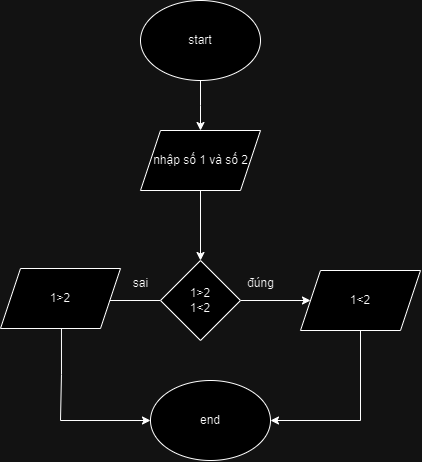

The diagram above was exported from draw.io. Its source (the exported page's mxGraphModel, read from the mxfile embedded in the PNG):
<mxGraphModel dx="610" dy="322" grid="1" gridSize="10" guides="1" tooltips="1" connect="1" arrows="1" fold="1" page="1" pageScale="1" pageWidth="827" pageHeight="1169" math="0" shadow="0">
  <root>
    <mxCell id="0" />
    <mxCell id="1" parent="0" />
    <mxCell id="OE9xtjnlj0O_GeKfsW_q-5" style="edgeStyle=orthogonalEdgeStyle;rounded=0;orthogonalLoop=1;jettySize=auto;html=1;" edge="1" parent="1" source="OE9xtjnlj0O_GeKfsW_q-1">
      <mxGeometry relative="1" as="geometry">
        <mxPoint x="340" y="230" as="targetPoint" />
      </mxGeometry>
    </mxCell>
    <mxCell id="OE9xtjnlj0O_GeKfsW_q-1" value="start" style="ellipse;whiteSpace=wrap;html=1;" vertex="1" parent="1">
      <mxGeometry x="280" y="100" width="120" height="80" as="geometry" />
    </mxCell>
    <mxCell id="OE9xtjnlj0O_GeKfsW_q-7" value="" style="edgeStyle=orthogonalEdgeStyle;rounded=0;orthogonalLoop=1;jettySize=auto;html=1;" edge="1" parent="1" source="OE9xtjnlj0O_GeKfsW_q-4" target="OE9xtjnlj0O_GeKfsW_q-6">
      <mxGeometry relative="1" as="geometry" />
    </mxCell>
    <mxCell id="OE9xtjnlj0O_GeKfsW_q-4" value="nhập số 1 và số 2" style="shape=parallelogram;perimeter=parallelogramPerimeter;html=1;fixedSize=1;textDirection=ltr;" vertex="1" parent="1">
      <mxGeometry x="280" y="230" width="120" height="60" as="geometry" />
    </mxCell>
    <mxCell id="OE9xtjnlj0O_GeKfsW_q-8" style="edgeStyle=orthogonalEdgeStyle;rounded=0;orthogonalLoop=1;jettySize=auto;html=1;entryX=0;entryY=0.5;entryDx=0;entryDy=0;" edge="1" parent="1" source="OE9xtjnlj0O_GeKfsW_q-6" target="OE9xtjnlj0O_GeKfsW_q-14">
      <mxGeometry relative="1" as="geometry">
        <mxPoint x="440" y="400" as="targetPoint" />
      </mxGeometry>
    </mxCell>
    <mxCell id="OE9xtjnlj0O_GeKfsW_q-9" style="edgeStyle=orthogonalEdgeStyle;rounded=0;orthogonalLoop=1;jettySize=auto;html=1;" edge="1" parent="1" source="OE9xtjnlj0O_GeKfsW_q-6">
      <mxGeometry relative="1" as="geometry">
        <mxPoint x="240" y="400" as="targetPoint" />
      </mxGeometry>
    </mxCell>
    <mxCell id="OE9xtjnlj0O_GeKfsW_q-6" value="1&amp;gt;2&lt;div&gt;1&amp;lt;2&lt;/div&gt;" style="rhombus;whiteSpace=wrap;html=1;" vertex="1" parent="1">
      <mxGeometry x="300" y="360" width="80" height="80" as="geometry" />
    </mxCell>
    <mxCell id="OE9xtjnlj0O_GeKfsW_q-12" value="đúng" style="text;html=1;align=center;verticalAlign=middle;resizable=0;points=[];autosize=1;strokeColor=none;fillColor=none;" vertex="1" parent="1">
      <mxGeometry x="375" y="368" width="50" height="30" as="geometry" />
    </mxCell>
    <mxCell id="OE9xtjnlj0O_GeKfsW_q-13" value="sai" style="text;html=1;align=center;verticalAlign=middle;resizable=0;points=[];autosize=1;strokeColor=none;fillColor=none;" vertex="1" parent="1">
      <mxGeometry x="260" y="368" width="40" height="30" as="geometry" />
    </mxCell>
    <mxCell id="OE9xtjnlj0O_GeKfsW_q-17" style="edgeStyle=orthogonalEdgeStyle;rounded=0;orthogonalLoop=1;jettySize=auto;html=1;entryX=1;entryY=0.5;entryDx=0;entryDy=0;" edge="1" parent="1" source="OE9xtjnlj0O_GeKfsW_q-14" target="OE9xtjnlj0O_GeKfsW_q-18">
      <mxGeometry relative="1" as="geometry">
        <mxPoint x="500" y="520" as="targetPoint" />
        <Array as="points">
          <mxPoint x="500" y="520" />
        </Array>
      </mxGeometry>
    </mxCell>
    <mxCell id="OE9xtjnlj0O_GeKfsW_q-14" value="1&amp;lt;2" style="shape=parallelogram;perimeter=parallelogramPerimeter;whiteSpace=wrap;html=1;fixedSize=1;" vertex="1" parent="1">
      <mxGeometry x="440" y="370" width="120" height="60" as="geometry" />
    </mxCell>
    <mxCell id="OE9xtjnlj0O_GeKfsW_q-16" style="edgeStyle=orthogonalEdgeStyle;rounded=0;orthogonalLoop=1;jettySize=auto;html=1;" edge="1" parent="1">
      <mxGeometry relative="1" as="geometry">
        <mxPoint x="290" y="520" as="targetPoint" />
        <mxPoint x="180" y="428" as="sourcePoint" />
        <Array as="points">
          <mxPoint x="201" y="428" />
          <mxPoint x="201" y="474" />
          <mxPoint x="200" y="474" />
          <mxPoint x="200" y="520" />
        </Array>
      </mxGeometry>
    </mxCell>
    <mxCell id="OE9xtjnlj0O_GeKfsW_q-15" value="1&amp;gt;2" style="shape=parallelogram;perimeter=parallelogramPerimeter;whiteSpace=wrap;html=1;fixedSize=1;" vertex="1" parent="1">
      <mxGeometry x="140" y="368" width="120" height="60" as="geometry" />
    </mxCell>
    <mxCell id="OE9xtjnlj0O_GeKfsW_q-18" value="end" style="ellipse;whiteSpace=wrap;html=1;" vertex="1" parent="1">
      <mxGeometry x="290" y="480" width="120" height="80" as="geometry" />
    </mxCell>
  </root>
</mxGraphModel>